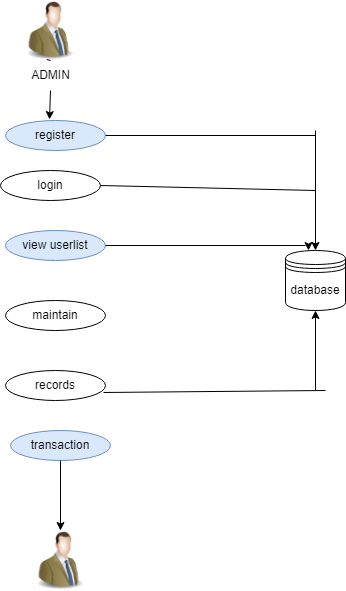

The diagram above was exported from draw.io. Its source (the exported page's mxGraphModel, read from the mxfile embedded in the PNG):
<mxGraphModel dx="880" dy="1552" grid="1" gridSize="10" guides="1" tooltips="1" connect="1" arrows="1" fold="1" page="1" pageScale="1" pageWidth="850" pageHeight="1100" math="0" shadow="0">
  <root>
    <mxCell id="0" />
    <mxCell id="1" parent="0" />
    <mxCell id="RB2zzw4tz-TreodVoFbr-1" value="login" style="ellipse;whiteSpace=wrap;html=1;" parent="1" vertex="1">
      <mxGeometry x="425" y="140" width="100" height="30" as="geometry" />
    </mxCell>
    <mxCell id="RB2zzw4tz-TreodVoFbr-3" value="view userlist" style="ellipse;whiteSpace=wrap;html=1;fillColor=#dae8fc;strokeColor=#6c8ebf;" parent="1" vertex="1">
      <mxGeometry x="430" y="200" width="100" height="30" as="geometry" />
    </mxCell>
    <mxCell id="RB2zzw4tz-TreodVoFbr-4" value="maintain" style="ellipse;whiteSpace=wrap;html=1;" parent="1" vertex="1">
      <mxGeometry x="430" y="270" width="100" height="30" as="geometry" />
    </mxCell>
    <mxCell id="RB2zzw4tz-TreodVoFbr-6" value="records" style="ellipse;whiteSpace=wrap;html=1;" parent="1" vertex="1">
      <mxGeometry x="430" y="340" width="100" height="30" as="geometry" />
    </mxCell>
    <mxCell id="RB2zzw4tz-TreodVoFbr-7" value="transaction" style="ellipse;whiteSpace=wrap;html=1;fillColor=#dae8fc;strokeColor=#6c8ebf;" parent="1" vertex="1">
      <mxGeometry x="435" y="400" width="100" height="30" as="geometry" />
    </mxCell>
    <mxCell id="RB2zzw4tz-TreodVoFbr-8" value="register" style="ellipse;whiteSpace=wrap;html=1;fillColor=#dae8fc;strokeColor=#6c8ebf;" parent="1" vertex="1">
      <mxGeometry x="430" y="90" width="100" height="30" as="geometry" />
    </mxCell>
    <mxCell id="RB2zzw4tz-TreodVoFbr-24" style="edgeStyle=none;rounded=0;orthogonalLoop=1;jettySize=auto;html=1;entryX=0.5;entryY=1;entryDx=0;entryDy=0;" parent="1" target="RXR6v7eqIzQK2YMofuG1-26" edge="1">
      <mxGeometry relative="1" as="geometry">
        <mxPoint x="740" y="360" as="sourcePoint" />
        <mxPoint x="630" y="500" as="targetPoint" />
      </mxGeometry>
    </mxCell>
    <mxCell id="RXR6v7eqIzQK2YMofuG1-24" value="" style="image;html=1;image=img/lib/clip_art/people/Suit_Man_Green_128x128.png" parent="1" vertex="1">
      <mxGeometry x="435" y="-30" width="80" height="60" as="geometry" />
    </mxCell>
    <mxCell id="RXR6v7eqIzQK2YMofuG1-25" style="edgeStyle=none;rounded=0;orthogonalLoop=1;jettySize=auto;html=1;exitX=0.5;exitY=1;exitDx=0;exitDy=0;entryX=0.44;entryY=-0.033;entryDx=0;entryDy=0;entryPerimeter=0;startArrow=none;" parent="1" source="VTYZiksfAKOVvfP0y_HX-1" target="RB2zzw4tz-TreodVoFbr-8" edge="1">
      <mxGeometry relative="1" as="geometry">
        <mxPoint x="300" y="40" as="sourcePoint" />
        <mxPoint x="470" y="80" as="targetPoint" />
      </mxGeometry>
    </mxCell>
    <mxCell id="RXR6v7eqIzQK2YMofuG1-26" value="database" style="shape=datastore;whiteSpace=wrap;html=1;" parent="1" vertex="1">
      <mxGeometry x="710" y="220" width="60" height="60" as="geometry" />
    </mxCell>
    <mxCell id="RXR6v7eqIzQK2YMofuG1-27" value="" style="endArrow=none;html=1;rounded=0;entryX=1;entryY=0.5;entryDx=0;entryDy=0;" parent="1" target="RB2zzw4tz-TreodVoFbr-8" edge="1">
      <mxGeometry width="50" height="50" relative="1" as="geometry">
        <mxPoint x="740" y="105" as="sourcePoint" />
        <mxPoint x="450" y="230" as="targetPoint" />
      </mxGeometry>
    </mxCell>
    <mxCell id="RXR6v7eqIzQK2YMofuG1-28" style="edgeStyle=none;rounded=0;orthogonalLoop=1;jettySize=auto;html=1;entryX=0.5;entryY=0;entryDx=0;entryDy=0;" parent="1" target="RXR6v7eqIzQK2YMofuG1-26" edge="1">
      <mxGeometry relative="1" as="geometry">
        <mxPoint x="740" y="100" as="sourcePoint" />
        <mxPoint x="510" y="125" as="targetPoint" />
      </mxGeometry>
    </mxCell>
    <mxCell id="RXR6v7eqIzQK2YMofuG1-29" value="" style="endArrow=none;html=1;rounded=0;entryX=1;entryY=0.5;entryDx=0;entryDy=0;" parent="1" target="RB2zzw4tz-TreodVoFbr-1" edge="1">
      <mxGeometry width="50" height="50" relative="1" as="geometry">
        <mxPoint x="740" y="160" as="sourcePoint" />
        <mxPoint x="380" y="160" as="targetPoint" />
      </mxGeometry>
    </mxCell>
    <mxCell id="RXR6v7eqIzQK2YMofuG1-30" value="" style="endArrow=none;html=1;rounded=0;entryX=1;entryY=0.5;entryDx=0;entryDy=0;" parent="1" target="RB2zzw4tz-TreodVoFbr-3" edge="1">
      <mxGeometry width="50" height="50" relative="1" as="geometry">
        <mxPoint x="730" y="215" as="sourcePoint" />
        <mxPoint x="375" y="185" as="targetPoint" />
      </mxGeometry>
    </mxCell>
    <mxCell id="RXR6v7eqIzQK2YMofuG1-31" style="edgeStyle=none;rounded=0;orthogonalLoop=1;jettySize=auto;html=1;exitX=0.383;exitY=-0.05;exitDx=0;exitDy=0;exitPerimeter=0;" parent="1" source="RXR6v7eqIzQK2YMofuG1-26" edge="1">
      <mxGeometry relative="1" as="geometry">
        <mxPoint x="630" y="180" as="sourcePoint" />
        <mxPoint x="733" y="220" as="targetPoint" />
      </mxGeometry>
    </mxCell>
    <mxCell id="RXR6v7eqIzQK2YMofuG1-32" value="" style="endArrow=none;html=1;rounded=0;entryX=0.98;entryY=0.733;entryDx=0;entryDy=0;entryPerimeter=0;" parent="1" target="RB2zzw4tz-TreodVoFbr-6" edge="1">
      <mxGeometry width="50" height="50" relative="1" as="geometry">
        <mxPoint x="750" y="360" as="sourcePoint" />
        <mxPoint x="390" y="380" as="targetPoint" />
      </mxGeometry>
    </mxCell>
    <mxCell id="RXR6v7eqIzQK2YMofuG1-37" value="" style="image;html=1;image=img/lib/clip_art/people/Suit_Man_Green_128x128.png" parent="1" vertex="1">
      <mxGeometry x="445" y="500" width="80" height="60" as="geometry" />
    </mxCell>
    <mxCell id="RXR6v7eqIzQK2YMofuG1-38" style="edgeStyle=none;rounded=0;orthogonalLoop=1;jettySize=auto;html=1;exitX=0.5;exitY=1;exitDx=0;exitDy=0;entryX=0.5;entryY=0;entryDx=0;entryDy=0;entryPerimeter=0;" parent="1" source="RB2zzw4tz-TreodVoFbr-7" target="RXR6v7eqIzQK2YMofuG1-37" edge="1">
      <mxGeometry relative="1" as="geometry">
        <mxPoint x="480" y="450" as="sourcePoint" />
        <mxPoint x="479" y="509.01" as="targetPoint" />
      </mxGeometry>
    </mxCell>
    <mxCell id="VTYZiksfAKOVvfP0y_HX-2" value="" style="edgeStyle=none;rounded=0;orthogonalLoop=1;jettySize=auto;html=1;exitX=0.5;exitY=1;exitDx=0;exitDy=0;entryX=0.44;entryY=-0.033;entryDx=0;entryDy=0;entryPerimeter=0;endArrow=none;" edge="1" parent="1" source="RXR6v7eqIzQK2YMofuG1-24" target="VTYZiksfAKOVvfP0y_HX-1">
      <mxGeometry relative="1" as="geometry">
        <mxPoint x="475" y="30" as="sourcePoint" />
        <mxPoint x="474" y="89.00999999999999" as="targetPoint" />
      </mxGeometry>
    </mxCell>
    <mxCell id="VTYZiksfAKOVvfP0y_HX-1" value="ADMIN" style="text;html=1;align=center;verticalAlign=middle;resizable=0;points=[];autosize=1;strokeColor=none;fillColor=none;" vertex="1" parent="1">
      <mxGeometry x="445" y="30" width="60" height="30" as="geometry" />
    </mxCell>
  </root>
</mxGraphModel>